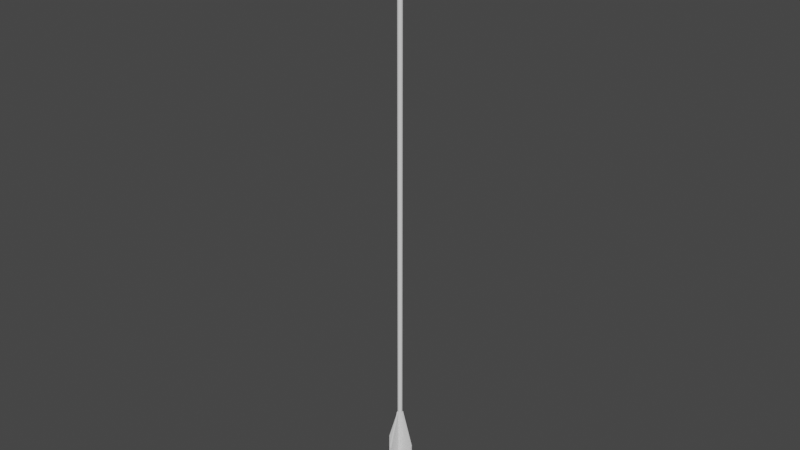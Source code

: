 # Source: Arrow.blend  (saved by Blender 2.92.15; exported with 4.5.12 LTS)
import bpy
from mathutils import Matrix  # noqa: F401  (used for matrix-valued properties, if any)

bpy.ops.wm.read_factory_settings(use_empty=True)
scene = bpy.context.scene
scene.name = 'Scene'

# ---- collections
col_collection = bpy.data.collections.new('Collection'); scene.collection.children.link(col_collection)

# ---- world
world_world = bpy.data.worlds.new('World'); scene.world = world_world
world_world.use_nodes = True; world_world.node_tree.nodes.clear()
_N = world_world.node_tree.nodes; _L = world_world.node_tree.links
n0 = _N.new('ShaderNodeOutputWorld'); n0.name = 'World Output'; n0.location = (300, 300)
n1 = _N.new('ShaderNodeBackground'); n1.name = 'Background'; n1.location = (10, 300)
n1.inputs[0].default_value = (0.05088, 0.05088, 0.05088, 1.0)
_L.new(n1.outputs[0], n0.inputs[0])
n0.is_active_output = True
world_world.color = (0.05088, 0.05088, 0.05088)
world_world.use_sun_shadow = False
world_world.sun_shadow_jitter_overblur = 0.0

# ---- meshes
me_cylinder = bpy.data.meshes.new('Cylinder')
me_cylinder.from_pydata([(4.952e-08, 0.01395, -1.817), (4.952e-08, 0.01395, 1.654), (0.002722, 0.01369, -1.817), (0.002722, 0.01369, 1.654), (0.00534, 0.01289, -1.817), (0.00534, 0.01289, 1.654), (0.007753, 0.0116, -1.817), (0.007753, 0.0116, 1.654), (0.009867, 0.009868, -1.817), (0.009867, 0.009868, 1.654), (0.0116, 0.007753, -1.817), (0.0116, 0.007753, 1.654), (0.01289, 0.00534, -1.817), (0.01289, 0.00534, 1.654), (0.01369, 0.002723, -1.817), (0.01369, 0.002723, 1.654), (0.01395, 3.128e-07, -1.817), (0.01395, 3.128e-07, 1.654), (0.01369, -0.002722, -1.817), (0.01369, -0.002722, 1.654), (0.01289, -0.00534, -1.817), (0.01289, -0.00534, 1.654), (0.0116, -0.007752, -1.817), (0.0116, -0.007752, 1.654), (0.009867, -0.009867, -1.817), (0.009867, -0.009867, 1.654), (0.007753, -0.0116, -1.817), (0.007753, -0.0116, 1.654), (0.00534, -0.01289, -1.817), (0.00534, -0.01289, 1.654), (0.002722, -0.01369, -1.817), (0.002722, -0.01369, 1.654), (4.497e-08, -0.01395, -1.817), (4.497e-08, -0.01395, 1.654), (-0.002722, -0.01369, -1.817), (-0.002722, -0.01369, 1.654), (-0.00534, -0.01289, -1.817), (-0.00534, -0.01289, 1.654), (-0.007753, -0.0116, -1.817), (-0.007753, -0.0116, 1.654), (-0.009867, -0.009867, -1.817), (-0.009867, -0.009867, 1.654), (-0.0116, -0.007752, -1.817), (-0.0116, -0.007752, 1.654), (-0.01289, -0.00534, -1.817), (-0.01289, -0.00534, 1.654), (-0.01369, -0.002722, -1.817), (-0.01369, -0.002722, 1.654), (-0.01395, 3.252e-07, -1.817), (-0.01395, 3.252e-07, 1.654), (-0.01369, 0.002723, -1.817), (-0.01369, 0.002723, 1.654), (-0.01289, 0.00534, -1.817), (-0.01289, 0.00534, 1.654), (-0.0116, 0.007753, -1.817), (-0.0116, 0.007753, 1.654), (-0.009867, 0.009868, -1.817), (-0.009867, 0.009868, 1.654), (-0.007753, 0.0116, -1.817), (-0.007753, 0.0116, 1.654), (-0.00534, 0.01289, -1.817), (-0.00534, 0.01289, 1.654), (-0.002722, 0.01369, -1.817), (-0.002722, 0.01369, 1.654)], [], [(0, 1, 3, 2), (2, 3, 5, 4), (4, 5, 7, 6), (6, 7, 9, 8), (8, 9, 11, 10), (10, 11, 13, 12), (12, 13, 15, 14), (14, 15, 17, 16), (16, 17, 19, 18), (18, 19, 21, 20), (20, 21, 23, 22), (22, 23, 25, 24), (24, 25, 27, 26), (26, 27, 29, 28), (28, 29, 31, 30), (30, 31, 33, 32), (32, 33, 35, 34), (34, 35, 37, 36), (36, 37, 39, 38), (38, 39, 41, 40), (40, 41, 43, 42), (42, 43, 45, 44), (44, 45, 47, 46), (46, 47, 49, 48), (48, 49, 51, 50), (50, 51, 53, 52), (52, 53, 55, 54), (54, 55, 57, 56), (56, 57, 59, 58), (58, 59, 61, 60), (3, 1, 63, 61, 59, 57, 55, 53, 51, 49, 47, 45, 43, 41, 39, 37, 35, 33, 31, 29, 27, 25, 23, 21, 19, 17, 15, 13, 11, 9, 7, 5), (60, 61, 63, 62), (62, 63, 1, 0), (0, 2, 4, 6, 8, 10, 12, 14, 16, 18, 20, 22, 24, 26, 28, 30, 32, 34, 36, 38, 40, 42, 44, 46, 48, 50, 52, 54, 56, 58, 60, 62)])
_uv = me_cylinder.uv_layers.new(name='UVMap')
_uv.uv.foreach_set('vector', [1.0, 0.5, 1.0, 1.0, 0.9688, 1.0, 0.9688, 0.5, 0.9688, 0.5, 0.9688, 1.0, 0.9375, 1.0, 0.9375, 0.5, 0.9375, 0.5, 0.9375, 1.0, 0.9062, 1.0, 0.9062, 0.5, 0.9062, 0.5, 0.9062, 1.0, 0.875, 1.0, 0.875, 0.5, 0.875, 0.5, 0.875, 1.0, 0.8438, 1.0, 0.8438, 0.5, 0.8438, 0.5, 0.8438, 1.0, 0.8125, 1.0, 0.8125, 0.5, 0.8125, 0.5, 0.8125, 1.0, 0.7812, 1.0, 0.7812, 0.5, 0.7812, 0.5, 0.7812, 1.0, 0.75, 1.0, 0.75, 0.5, 0.75, 0.5, 0.75, 1.0, 0.7188, 1.0, 0.7188, 0.5, 0.7188, 0.5, 0.7188, 1.0, 0.6875, 1.0, 0.6875, 0.5, 0.6875, 0.5, 0.6875, 1.0, 0.6562, 1.0, 0.6562, 0.5, 0.6562, 0.5, 0.6562, 1.0, 0.625, 1.0, 0.625, 0.5, 0.625, 0.5, 0.625, 1.0, 0.5938, 1.0, 0.5938, 0.5, 0.5938, 0.5, 0.5938, 1.0, 0.5625, 1.0, 0.5625, 0.5, 0.5625, 0.5, 0.5625, 1.0, 0.5312, 1.0, 0.5312, 0.5, 0.5312, 0.5, 0.5312, 1.0, 0.5, 1.0, 0.5, 0.5, 0.5, 0.5, 0.5, 1.0, 0.4688, 1.0, 0.4688, 0.5, 0.4688, 0.5, 0.4688, 1.0, 0.4375, 1.0, 0.4375, 0.5, 0.4375, 0.5, 0.4375, 1.0, 0.4062, 1.0, 0.4062, 0.5, 0.4062, 0.5, 0.4062, 1.0, 0.375, 1.0, 0.375, 0.5, 0.375, 0.5, 0.375, 1.0, 0.3438, 1.0, 0.3438, 0.5, 0.3438, 0.5, 0.3438, 1.0, 0.3125, 1.0, 0.3125, 0.5, 0.3125, 0.5, 0.3125, 1.0, 0.2812, 1.0, 0.2812, 0.5, 0.2812, 0.5, 0.2812, 1.0, 0.25, 1.0, 0.25, 0.5, 0.25, 0.5, 0.25, 1.0, 0.2188, 1.0, 0.2188, 0.5, 0.2188, 0.5, 0.2188, 1.0, 0.1875, 1.0, 0.1875, 0.5, 0.1875, 0.5, 0.1875, 1.0, 0.1562, 1.0, 0.1562, 0.5, 0.1562, 0.5, 0.1562, 1.0, 0.125, 1.0, 0.125, 0.5, 0.125, 0.5, 0.125, 1.0, 0.09375, 1.0, 0.09375, 0.5, 0.09375, 0.5, 0.09375, 1.0, 0.0625, 1.0, 0.0625, 0.5, 0.2968, 0.4854, 0.25, 0.49, 0.2032, 0.4854, 0.1582, 0.4717, 0.1167, 0.4496, 0.08029, 0.4197, 0.05045, 0.3833, 0.02827, 0.3418, 0.01461, 0.2968, 0.01, 0.25, 0.01461, 0.2032, 0.02827, 0.1582, 0.05045, 0.1167, 0.08029, 0.08029, 0.1167, 0.05045, 0.1582, 0.02827, 0.2032, 0.01461, 0.25, 0.01, 0.2968, 0.01461, 0.3418, 0.02827, 0.3833, 0.05045, 0.4197, 0.08029, 0.4496, 0.1167, 0.4717, 0.1582, 0.4854, 0.2032, 0.49, 0.25, 0.4854, 0.2968, 0.4717, 0.3418, 0.4496, 0.3833, 0.4197, 0.4197, 0.3833, 0.4496, 0.3418, 0.4717, 0.0625, 0.5, 0.0625, 1.0, 0.03125, 1.0, 0.03125, 0.5, 0.03125, 0.5, 0.03125, 1.0, 0.0, 1.0, 0.0, 0.5, 0.75, 0.49, 0.7968, 0.4854, 0.8418, 0.4717, 0.8833, 0.4496, 0.9197, 0.4197, 0.9496, 0.3833, 0.9717, 0.3418, 0.9854, 0.2968, 0.99, 0.25, 0.9854, 0.2032, 0.9717, 0.1582, 0.9496, 0.1167, 0.9197, 0.08029, 0.8833, 0.05045, 0.8418, 0.02827, 0.7968, 0.01461, 0.75, 0.01, 0.7032, 0.01461, 0.6582, 0.02827, 0.6167, 0.05045, 0.5803, 0.08029, 0.5504, 0.1167, 0.5283, 0.1582, 0.5146, 0.2032, 0.51, 0.25, 0.5146, 0.2968, 0.5283, 0.3418, 0.5504, 0.3833, 0.5803, 0.4197, 0.6167, 0.4496, 0.6582, 0.4717, 0.7032, 0.4854])
me_cylinder.use_remesh_fix_poles = True
me_cylinder.use_remesh_preserve_attributes = False
me_cylinder.use_mirror_vertex_groups = False
me_cylinder.update()
me_cube_001 = bpy.data.meshes.new('Cube.001')
me_cube_001.from_pydata([(-0.749, -0.749, -0.2609), (0.0, 0.0, 1.717), (-0.749, 0.749, -0.2609), (0.749, -0.749, -0.2609), (0.749, 0.749, -0.2609)], [], [(0, 1, 2), (2, 1, 4), (4, 1, 3), (3, 1, 0), (2, 4, 3, 0)])
_uv = me_cube_001.uv_layers.new(name='UVMap')
_uv.uv.foreach_set('vector', [0.375, 0.0, 0.625, 0.25, 0.375, 0.25, 0.375, 0.25, 0.625, 0.5, 0.375, 0.5, 0.375, 0.5, 0.625, 0.75, 0.375, 0.75, 0.375, 0.75, 0.625, 1.0, 0.375, 1.0, 0.125, 0.5, 0.375, 0.5, 0.375, 0.75, 0.125, 0.75])
me_cube_001.use_remesh_fix_poles = True
me_cube_001.use_remesh_preserve_attributes = False
me_cube_001.use_mirror_vertex_groups = False
me_cube_001.update()
me_plane_001 = bpy.data.meshes.new('Plane.001')
me_plane_001.from_pydata([(0.01395, -0.2108, 6.14e-09), (0.08318, -0.1542, 3.664e-09), (0.01395, 0.2921, -9.69e-09), (0.08169, 0.07299, -1.14e-10), (-0.01395, -0.2108, 6.14e-09), (-0.08318, -0.1542, 3.664e-09), (-0.01395, 0.2921, -9.69e-09), (-0.08169, 0.07299, -1.14e-10), (2.466e-09, -0.2108, 0.01395), (-5.594e-10, -0.1542, 0.08318), (-3.686e-09, 0.2921, 0.01395), (-6.647e-09, 0.07299, 0.08169), (3.686e-09, -0.2108, -0.01395), (6.712e-09, -0.1542, -0.08318), (-2.466e-09, 0.2921, -0.01395), (4.943e-10, 0.07299, -0.08169), (0.01395, -0.2108, -0.01), (0.08318, -0.1542, -0.01), (0.01395, 0.2921, -0.01), (0.08169, 0.07299, -0.01), (-0.01395, -0.2108, -0.01), (-0.08318, -0.1542, -0.01), (-0.01395, 0.2921, -0.01), (-0.08169, 0.07299, -0.01), (0.01, -0.2108, 0.01395), (0.01, -0.1542, 0.08318), (0.01, 0.2921, 0.01395), (0.01, 0.07299, 0.08169), (0.01, -0.2108, -0.01395), (0.01, -0.1542, -0.08318), (0.01, 0.2921, -0.01395), (0.01, 0.07299, -0.08169)], [], [(0, 1, 3, 2), (4, 6, 7, 5), (8, 9, 11, 10), (12, 14, 15, 13), (16, 18, 19, 17), (20, 21, 23, 22), (24, 26, 27, 25), (28, 29, 31, 30), (0, 2, 18, 16), (1, 0, 16, 17), (3, 1, 17, 19), (2, 3, 19, 18), (6, 4, 20, 22), (4, 5, 21, 20), (5, 7, 23, 21), (7, 6, 22, 23), (8, 10, 26, 24), (9, 8, 24, 25), (11, 9, 25, 27), (10, 11, 27, 26), (14, 12, 28, 30), (12, 13, 29, 28), (13, 15, 31, 29), (15, 14, 30, 31)])
_uv = me_plane_001.uv_layers.new(name='UVMap')
_uv.uv.foreach_set('vector', [0.0, 0.0, 1.0, 0.0, 1.0, 1.0, 0.0, 1.0, 0.0, 0.0, 0.0, 1.0, 1.0, 1.0, 1.0, 0.0, 0.0, 0.0, 1.0, 0.0, 1.0, 1.0, 0.0, 1.0, 0.0, 0.0, 0.0, 1.0, 1.0, 1.0, 1.0, 0.0, 0.0, 0.0, 0.0, 1.0, 1.0, 1.0, 1.0, 0.0, 0.0, 0.0, 1.0, 0.0, 1.0, 1.0, 0.0, 1.0, 0.0, 0.0, 0.0, 1.0, 1.0, 1.0, 1.0, 0.0, 0.0, 0.0, 1.0, 0.0, 1.0, 1.0, 0.0, 1.0, 0.0, 0.0, 0.0, 1.0, 0.0, 1.0, 0.0, 0.0, 1.0, 0.0, 0.0, 0.0, 0.0, 0.0, 1.0, 0.0, 1.0, 1.0, 1.0, 0.0, 1.0, 0.0, 1.0, 1.0, 0.0, 1.0, 1.0, 1.0, 1.0, 1.0, 0.0, 1.0, 0.0, 1.0, 0.0, 0.0, 0.0, 0.0, 0.0, 1.0, 0.0, 0.0, 1.0, 0.0, 1.0, 0.0, 0.0, 0.0, 1.0, 0.0, 1.0, 1.0, 1.0, 1.0, 1.0, 0.0, 1.0, 1.0, 0.0, 1.0, 0.0, 1.0, 1.0, 1.0, 0.0, 0.0, 0.0, 1.0, 0.0, 1.0, 0.0, 0.0, 1.0, 0.0, 0.0, 0.0, 0.0, 0.0, 1.0, 0.0, 1.0, 1.0, 1.0, 0.0, 1.0, 0.0, 1.0, 1.0, 0.0, 1.0, 1.0, 1.0, 1.0, 1.0, 0.0, 1.0, 0.0, 1.0, 0.0, 0.0, 0.0, 0.0, 0.0, 1.0, 0.0, 0.0, 1.0, 0.0, 1.0, 0.0, 0.0, 0.0, 1.0, 0.0, 1.0, 1.0, 1.0, 1.0, 1.0, 0.0, 1.0, 1.0, 0.0, 1.0, 0.0, 1.0, 1.0, 1.0])
me_plane_001.use_remesh_fix_poles = True
me_plane_001.use_remesh_preserve_attributes = False
me_plane_001.use_mirror_vertex_groups = False
me_plane_001.update()

# ---- objects
ob_shaft = bpy.data.objects.new('Shaft', me_cylinder)
ob_arrowhead = bpy.data.objects.new('Arrowhead', me_cube_001)
ob_feathers = bpy.data.objects.new('Feathers', me_plane_001)

# ---- transforms, parenting, visibility, modifiers, constraints
ob_shaft.location = (0.0, 0.0, 0.0)
ob_shaft.lineart.crease_threshold = 0.0
ob_arrowhead.location = (0.0, 0.0, 1.675)
ob_arrowhead.scale = (0.07941, 0.07941, 0.07941)
ob_arrowhead.lineart.crease_threshold = 0.0
ob_feathers.location = (0.0, 2.023e-07, -1.508)
ob_feathers.rotation_euler = (1.571, -0.0, 1.571)
ob_feathers.lineart.crease_threshold = 0.0

# ---- collection membership
col_collection.objects.link(ob_shaft)
col_collection.objects.link(ob_arrowhead)
col_collection.objects.link(ob_feathers)

# ---- scene / render settings (as saved in the file)
scene.frame_start = 1; scene.frame_end = 250; scene.frame_set(1)
scene.render.engine = 'BLENDER_EEVEE_NEXT'
scene.cycles.use_denoising = False
scene.cycles.samples = 128
scene.cycles.sampling_pattern = 'TABULATED_SOBOL'
scene.cycles.use_adaptive_sampling = False
scene.cycles.use_light_tree = False
scene.view_settings.view_transform = 'Filmic'
bpy.context.view_layer.update()

# ---- added for rendering (the .blend has no active camera and no usable light): camera, sun
cam_auto = bpy.data.cameras.new('AutoCamera')
cam_auto.lens = 50.0
cam_auto.sensor_width = 36.0
cam_auto.clip_end = 1000.0
ob_auto_camera = bpy.data.objects.new('AutoCamera', cam_auto)
scene.collection.objects.link(ob_auto_camera)
ob_auto_camera.location = (3.36375, -4.0365, 2.68815)
ob_auto_camera.rotation_euler = (1.09748, -7.21219e-08, 0.694738)
scene.camera = ob_auto_camera
light_auto_sun = bpy.data.lights.new('AutoSun', 'SUN')
light_auto_sun.energy = 3.0
light_auto_sun.angle = 0.0523599
ob_auto_sun = bpy.data.objects.new('AutoSun', light_auto_sun)
scene.collection.objects.link(ob_auto_sun)
ob_auto_sun.rotation_euler = (0.872665, 0.174533, 0.523599)
bpy.context.view_layer.update()
